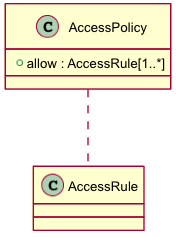

The diagram above was rendered by PlantUML. Its source (embedded in the PNG):
@startuml images/class_AccessPolicy.png
skinparam activityFontColor black
skinparam activityFontSize 10
skinparam activityFontName arial
skinparam activityArrowFontColor black
skinparam activityArrowFontSize 10
skinparam activityArrowFontName arial
skinparam classArrowFontColor black
skinparam classArrowFontSize 10
skinparam classArrowFontName arial
skinparam classAttributeFontColor black
skinparam classAttributeFontSize 10
skinparam classAttributeFontName arial
skinparam classFontColor black
skinparam classFontSize 10
skinparam classFontName arial
skinparam componentFontColor black
skinparam componentFontSize 10
skinparam componentFontName arial
skinparam componentArrowFontColor black
skinparam componentArrowFontSize 10
skinparam componentArrowFontName arial
skinparam noteFontColor black
skinparam noteFontSize 10
skinparam noteFontName arial
skinparam packageFontColor black
skinparam packageFontSize 10
skinparam packageFontName arial
skinparam sequenceActorFontColor black
skinparam sequenceActorFontSize 10
skinparam sequenceActorFontName arial
skinparam sequenceArrowFontColor black
skinparam sequenceArrowFontSize 10
skinparam sequenceArrowFontName arial
skinparam sequenceGroupingFontColor black
skinparam sequenceGroupingFontSize 10
skinparam sequenceGroupingFontName arial
skinparam sequenceGroupingHeaderFontColor black
skinparam sequenceGroupingHeaderFontSize 10
skinparam sequenceGroupingHeaderFontName arial
skinparam sequenceParticipantFontColor black
skinparam sequenceParticipantFontSize 10
skinparam sequenceParticipantFontName arial
skinparam sequenceTitleFontColor black
skinparam sequenceTitleFontSize 10
skinparam sequenceTitleFontName arial
skinparam titleFontColor black
skinparam titleFontSize 10
skinparam titleFontName arial
skinparam usecaseFontColor black
skinparam usecaseFontSize 7
skinparam usecaseFontName arial
skinparam usecaseActorFontColor black
skinparam usecaseActorFontSize 7
skinparam usecaseActorFontName arial
skinparam usecaseArrowFontColor black
skinparam usecaseArrowFontSize 7
skinparam usecaseArrowFontName arial

class AccessPolicy {
  + allow : AccessRule[1..*]
}
AccessPolicy .. AccessRule

@enduml